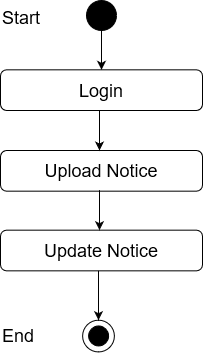

The diagram above was exported from draw.io. Its source (the exported page's mxGraphModel, read from the mxfile embedded in the PNG):
<mxGraphModel dx="868" dy="400" grid="1" gridSize="10" guides="1" tooltips="1" connect="1" arrows="1" fold="1" page="1" pageScale="1" pageWidth="850" pageHeight="1100" math="0" shadow="0">
  <root>
    <mxCell id="0" />
    <mxCell id="1" parent="0" />
    <mxCell id="_88_vjizlYBecvex9Yx4-1" value="" style="edgeStyle=orthogonalEdgeStyle;rounded=0;orthogonalLoop=1;jettySize=auto;html=1;entryX=0.5;entryY=0;entryDx=0;entryDy=0;" parent="1" source="_88_vjizlYBecvex9Yx4-2" target="_88_vjizlYBecvex9Yx4-12" edge="1">
      <mxGeometry relative="1" as="geometry">
        <mxPoint x="420" y="98" as="targetPoint" />
      </mxGeometry>
    </mxCell>
    <mxCell id="_88_vjizlYBecvex9Yx4-2" value="" style="ellipse;whiteSpace=wrap;html=1;aspect=fixed;fillColor=#000000;" parent="1" vertex="1">
      <mxGeometry x="405" y="40" width="30" height="30" as="geometry" />
    </mxCell>
    <mxCell id="_88_vjizlYBecvex9Yx4-9" value="Success" style="text;html=1;strokeColor=none;fillColor=none;align=center;verticalAlign=middle;whiteSpace=wrap;rounded=0;" parent="1" vertex="1">
      <mxGeometry x="440" y="140" as="geometry" />
    </mxCell>
    <mxCell id="_88_vjizlYBecvex9Yx4-11" value="&lt;font style=&quot;font-size: 18px&quot;&gt;Upload Notice&lt;br&gt;&lt;/font&gt;" style="rounded=1;whiteSpace=wrap;html=1;fillColor=#FFFFFF;" parent="1" vertex="1">
      <mxGeometry x="319" y="190" width="202" height="40.67" as="geometry" />
    </mxCell>
    <mxCell id="_88_vjizlYBecvex9Yx4-12" value="&lt;font style=&quot;font-size: 18px&quot;&gt;Login&lt;br&gt;&lt;/font&gt;" style="rounded=1;whiteSpace=wrap;html=1;fillColor=#FFFFFF;" parent="1" vertex="1">
      <mxGeometry x="319" y="109.33000000000001" width="202" height="40.67" as="geometry" />
    </mxCell>
    <mxCell id="_88_vjizlYBecvex9Yx4-14" value="" style="endArrow=classic;html=1;exitX=0.5;exitY=1;exitDx=0;exitDy=0;entryX=0.5;entryY=0;entryDx=0;entryDy=0;" parent="1" edge="1">
      <mxGeometry width="50" height="50" relative="1" as="geometry">
        <mxPoint x="418" y="150" as="sourcePoint" />
        <mxPoint x="418" y="190" as="targetPoint" />
      </mxGeometry>
    </mxCell>
    <mxCell id="oCegCSHgLFIlBn2mEsOI-7" value="&lt;font style=&quot;font-size: 18px&quot;&gt;Start&lt;/font&gt;" style="text;whiteSpace=wrap;html=1;" parent="1" vertex="1">
      <mxGeometry x="319" y="40" width="130" height="30" as="geometry" />
    </mxCell>
    <mxCell id="oCegCSHgLFIlBn2mEsOI-8" value="&lt;font style=&quot;font-size: 18px&quot;&gt;Update Notice&lt;br&gt;&lt;/font&gt;" style="rounded=1;whiteSpace=wrap;html=1;fillColor=#FFFFFF;" parent="1" vertex="1">
      <mxGeometry x="319" y="269.67" width="202" height="40.67" as="geometry" />
    </mxCell>
    <mxCell id="oCegCSHgLFIlBn2mEsOI-9" value="" style="endArrow=classic;html=1;exitX=0.5;exitY=1;exitDx=0;exitDy=0;entryX=0.5;entryY=0;entryDx=0;entryDy=0;" parent="1" edge="1">
      <mxGeometry width="50" height="50" relative="1" as="geometry">
        <mxPoint x="418" y="229.67000000000002" as="sourcePoint" />
        <mxPoint x="418" y="269.67" as="targetPoint" />
      </mxGeometry>
    </mxCell>
    <mxCell id="oCegCSHgLFIlBn2mEsOI-10" value="" style="ellipse;whiteSpace=wrap;html=1;aspect=fixed;fillColor=#FFFFFF;" parent="1" vertex="1">
      <mxGeometry x="401.11" y="359.6700000000001" width="31.78" height="31.78" as="geometry" />
    </mxCell>
    <mxCell id="oCegCSHgLFIlBn2mEsOI-11" value="" style="ellipse;whiteSpace=wrap;html=1;aspect=fixed;fillColor=#000000;" parent="1" vertex="1">
      <mxGeometry x="407.11" y="365.45000000000005" width="20" height="20" as="geometry" />
    </mxCell>
    <mxCell id="oCegCSHgLFIlBn2mEsOI-12" value="" style="endArrow=classic;html=1;entryX=0.5;entryY=0;entryDx=0;entryDy=0;exitX=0.5;exitY=1;exitDx=0;exitDy=0;" parent="1" edge="1">
      <mxGeometry width="50" height="50" relative="1" as="geometry">
        <mxPoint x="417" y="310.3400000000001" as="sourcePoint" />
        <mxPoint x="417.0000000000002" y="359.67" as="targetPoint" />
      </mxGeometry>
    </mxCell>
    <mxCell id="oCegCSHgLFIlBn2mEsOI-15" value="&lt;font style=&quot;font-size: 18px&quot;&gt;End&lt;/font&gt;" style="text;whiteSpace=wrap;html=1;" parent="1" vertex="1">
      <mxGeometry x="319" y="358.45000000000005" width="130" height="30" as="geometry" />
    </mxCell>
  </root>
</mxGraphModel>